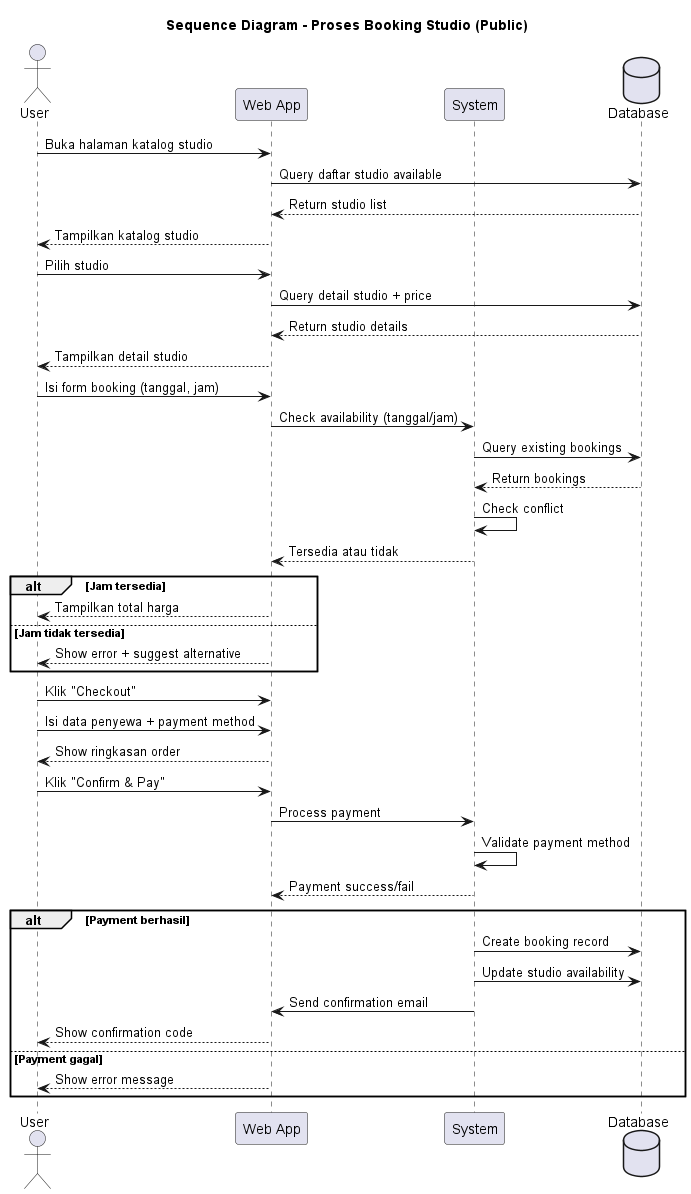

The diagram above was rendered by PlantUML. Its source (embedded in the PNG):
@startuml Studio_Booking_Public_Seq

title Sequence Diagram - Proses Booking Studio (Public)

actor User
participant "Web App" as App
participant System
database Database

User -> App: Buka halaman katalog studio
App -> Database: Query daftar studio available
Database --> App: Return studio list
App --> User: Tampilkan katalog studio

User -> App: Pilih studio
App -> Database: Query detail studio + price
Database --> App: Return studio details
App --> User: Tampilkan detail studio

User -> App: Isi form booking (tanggal, jam)
App -> System: Check availability (tanggal/jam)
System -> Database: Query existing bookings
Database --> System: Return bookings
System -> System: Check conflict
System --> App: Tersedia atau tidak

alt Jam tersedia
  App --> User: Tampilkan total harga
else Jam tidak tersedia
  App --> User: Show error + suggest alternative
end

User -> App: Klik "Checkout"
User -> App: Isi data penyewa + payment method
App --> User: Show ringkasan order

User -> App: Klik "Confirm & Pay"
App -> System: Process payment
System -> System: Validate payment method
System --> App: Payment success/fail

alt Payment berhasil
  System -> Database: Create booking record
  System -> Database: Update studio availability
  System -> App: Send confirmation email
  App --> User: Show confirmation code
else Payment gagal
  App --> User: Show error message
end

@enduml